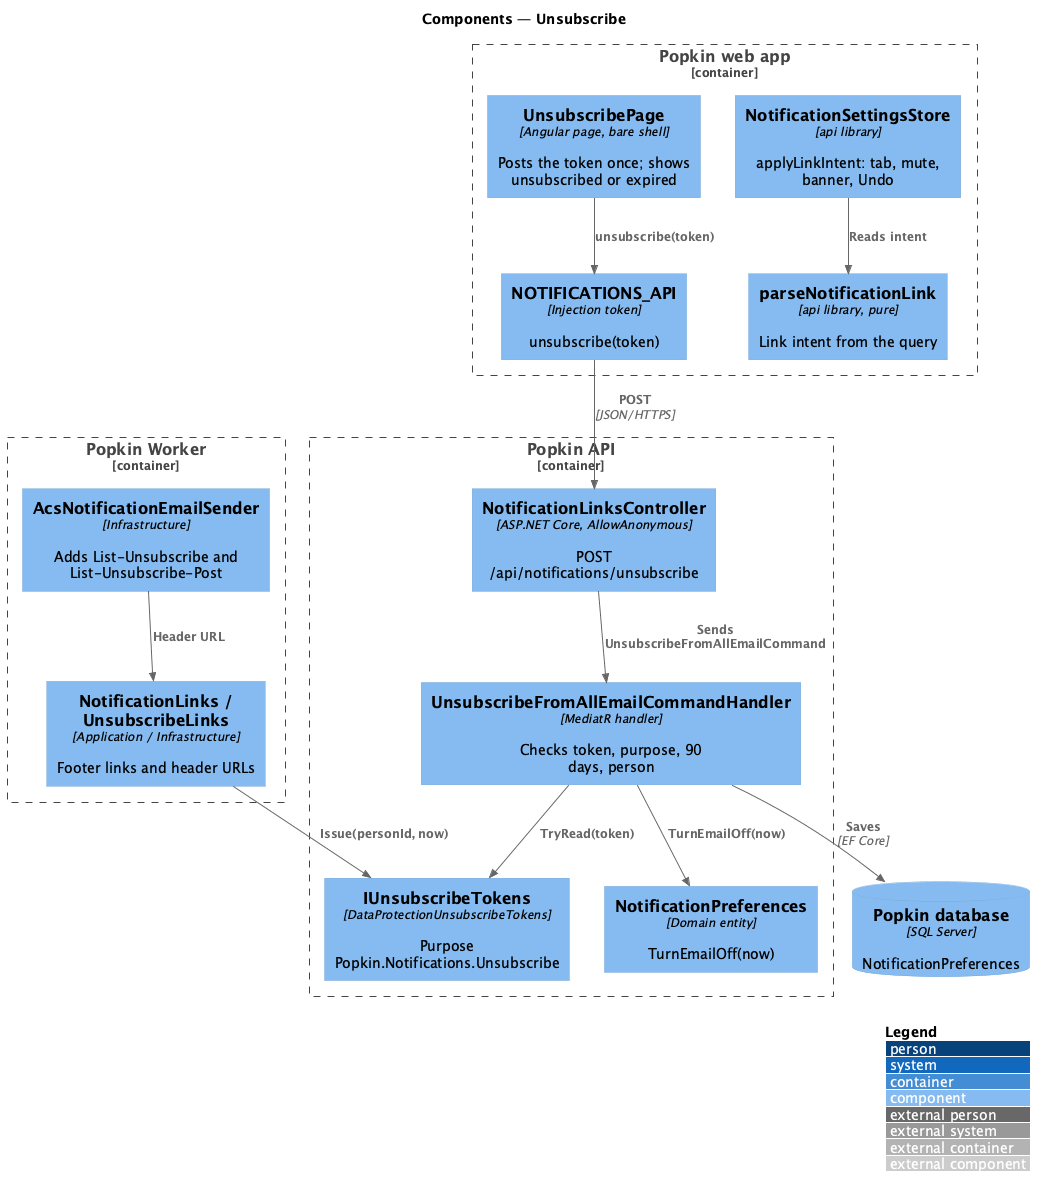

The diagram above was rendered by PlantUML. Its source (embedded in the PNG):
@startuml
!include <C4/C4_Component>
LAYOUT_WITH_LEGEND()
title Components — Unsubscribe

Container_Boundary(web, "Popkin web app") {
  Component(page, "UnsubscribePage", "Angular page, bare shell", "Posts the token once; shows unsubscribed or expired")
  Component(settings, "NotificationSettingsStore", "api library", "applyLinkIntent: tab, mute, banner, Undo")
  Component(parse, "parseNotificationLink", "api library, pure", "Link intent from the query")
  Component(client, "NOTIFICATIONS_API", "Injection token", "unsubscribe(token)")
}
Container_Boundary(api, "Popkin API") {
  Component(ctrl, "NotificationLinksController", "ASP.NET Core, AllowAnonymous", "POST /api/notifications/unsubscribe")
  Component(handler, "UnsubscribeFromAllEmailCommandHandler", "MediatR handler", "Checks token, purpose, 90 days, person")
  Component(tokens, "IUnsubscribeTokens", "DataProtectionUnsubscribeTokens", "Purpose Popkin.Notifications.Unsubscribe")
  Component(prefs, "NotificationPreferences", "Domain entity", "TurnEmailOff(now)")
}
Container_Boundary(worker, "Popkin Worker") {
  Component(links, "NotificationLinks / UnsubscribeLinks", "Application / Infrastructure", "Footer links and header URLs")
  Component(sender, "AcsNotificationEmailSender", "Infrastructure", "Adds List-Unsubscribe and List-Unsubscribe-Post")
}
ComponentDb(db, "Popkin database", "SQL Server", "NotificationPreferences")

Rel(page, client, "unsubscribe(token)")
Rel(client, ctrl, "POST", "JSON/HTTPS")
Rel(settings, parse, "Reads intent")
Rel(ctrl, handler, "Sends UnsubscribeFromAllEmailCommand")
Rel(handler, tokens, "TryRead(token)")
Rel(handler, prefs, "TurnEmailOff(now)")
Rel(handler, db, "Saves", "EF Core")
Rel(links, tokens, "Issue(personId, now)")
Rel(sender, links, "Header URL")
@enduml